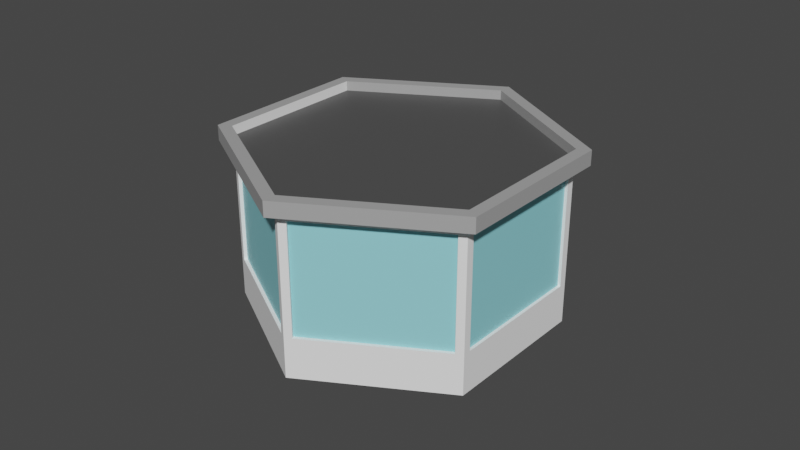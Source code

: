 # Source: Base.blend  (saved by Blender 3.6.11; exported with 4.5.12 LTS)
import bpy
from mathutils import Matrix  # noqa: F401  (used for matrix-valued properties, if any)

bpy.ops.wm.read_factory_settings(use_empty=True)
scene = bpy.context.scene
scene.name = 'Scene'

# ---- collections
col_collection = bpy.data.collections.new('Collection'); scene.collection.children.link(col_collection)
col_cutters = bpy.data.collections.new('Cutters'); scene.collection.children.link(col_cutters)

# ---- materials (node trees are filled in below, after node groups)
mat_material_001 = bpy.data.materials.new('Material.001')
mat_material_001.use_transparent_shadow = False
mat_material_002 = bpy.data.materials.new('Material.002')
mat_material_002.use_transparent_shadow = False
mat_material_003 = bpy.data.materials.new('Material.003')
mat_material_003.use_transparent_shadow = False
mat_material_004 = bpy.data.materials.new('Material.004')
mat_material_004.use_transparent_shadow = False

# ---- node groups
ng_auto_smooth = bpy.data.node_groups.new('Auto Smooth', 'GeometryNodeTree')
_s = ng_auto_smooth.interface.new_socket(name='Geometry', in_out='OUTPUT', socket_type='NodeSocketGeometry')
_s = ng_auto_smooth.interface.new_socket(name='Geometry', in_out='INPUT', socket_type='NodeSocketGeometry')
_s = ng_auto_smooth.interface.new_socket(name='Angle', in_out='INPUT', socket_type='NodeSocketFloat')
_s.subtype = 'ANGLE'
_s.min_value = 0.0
_s.max_value = 3.142
ng_auto_smooth.is_modifier = True
_N = ng_auto_smooth.nodes; _L = ng_auto_smooth.links
n0 = _N.new('NodeGroupOutput'); n0.name = 'Group Output'; n0.location = (480, -100)
n1 = _N.new('NodeGroupInput'); n1.name = 'Group Input'; n1.location = (-420, -300)
n2 = _N.new('NodeGroupInput'); n2.name = 'Group Input.001'; n2.location = (-60, -100)
n3 = _N.new('GeometryNodeSetShadeSmooth'); n3.name = 'Set Shade Smooth'; n3.location = (120, -100)
n3.domain = 'EDGE'
n4 = _N.new('GeometryNodeSetShadeSmooth'); n4.name = 'Set Shade Smooth.001'; n4.location = (300, -100)
n5 = _N.new('GeometryNodeInputMeshEdgeAngle'); n5.name = 'Edge Angle'; n5.location = (-420, -220)
n6 = _N.new('GeometryNodeInputEdgeSmooth'); n6.name = 'Is Edge Smooth'; n6.location = (-60, -160)
n7 = _N.new('GeometryNodeInputShadeSmooth'); n7.name = 'Is Face Smooth'; n7.location = (-240, -340)
n8 = _N.new('FunctionNodeBooleanMath'); n8.name = 'Boolean Math'; n8.location = (-60, -220)
n9 = _N.new('FunctionNodeCompare'); n9.name = 'Compare'; n9.location = (-240, -180)
n9.operation = 'LESS_EQUAL'
_L.new(n5.outputs[0], n9.inputs[0])
_L.new(n4.outputs[0], n0.inputs[0])
_L.new(n1.outputs[1], n9.inputs[1])
_L.new(n9.outputs[0], n8.inputs[0])
_L.new(n7.outputs[0], n8.inputs[1])
_L.new(n2.outputs[0], n3.inputs[0])
_L.new(n6.outputs[0], n3.inputs[1])
_L.new(n3.outputs[0], n4.inputs[0])
_L.new(n8.outputs[0], n3.inputs[2])
n0.is_active_output = True

# ---- material node trees
mat_material_001.use_nodes = True; mat_material_001.node_tree.nodes.clear()
_N = mat_material_001.node_tree.nodes; _L = mat_material_001.node_tree.links
n0 = _N.new('ShaderNodeBsdfPrincipled'); n0.name = 'Principled BSDF'; n0.location = (10, 300)
n0.distribution = 'GGX'
n0.subsurface_method = 'RANDOM_WALK_SKIN'
n0.inputs[0].default_value = (1.0, 1.0, 1.0, 1.0)
n0.inputs[3].default_value = 1.45
n0.inputs[27].default_value = (0.0, 0.0, 0.0, 1.0)
n0.inputs[28].default_value = 1.0
n1 = _N.new('ShaderNodeOutputMaterial'); n1.name = 'Material Output'; n1.location = (300, 300)
_L.new(n0.outputs[0], n1.inputs[0])
n1.is_active_output = True
mat_material_002.use_nodes = True; mat_material_002.node_tree.nodes.clear()
_N = mat_material_002.node_tree.nodes; _L = mat_material_002.node_tree.links
n0 = _N.new('ShaderNodeBsdfPrincipled'); n0.name = 'Principled BSDF'; n0.location = (10, 300)
n0.distribution = 'GGX'
n0.subsurface_method = 'RANDOM_WALK_SKIN'
n0.inputs[0].default_value = (0.2935, 0.7325, 0.8, 1.0)
n0.inputs[3].default_value = 1.45
n0.inputs[27].default_value = (0.0, 0.0, 0.0, 1.0)
n0.inputs[28].default_value = 1.0
n1 = _N.new('ShaderNodeOutputMaterial'); n1.name = 'Material Output'; n1.location = (300, 300)
_L.new(n0.outputs[0], n1.inputs[0])
n1.is_active_output = True
mat_material_003.use_nodes = True; mat_material_003.node_tree.nodes.clear()
_N = mat_material_003.node_tree.nodes; _L = mat_material_003.node_tree.links
n0 = _N.new('ShaderNodeBsdfPrincipled'); n0.name = 'Principled BSDF'; n0.location = (10, 300)
n0.distribution = 'GGX'
n0.subsurface_method = 'RANDOM_WALK_SKIN'
n0.inputs[0].default_value = (0.3844, 0.3844, 0.3844, 1.0)
n0.inputs[3].default_value = 1.45
n0.inputs[27].default_value = (0.0, 0.0, 0.0, 1.0)
n0.inputs[28].default_value = 1.0
n1 = _N.new('ShaderNodeOutputMaterial'); n1.name = 'Material Output'; n1.location = (300, 300)
_L.new(n0.outputs[0], n1.inputs[0])
n1.is_active_output = True
mat_material_004.use_nodes = True; mat_material_004.node_tree.nodes.clear()
_N = mat_material_004.node_tree.nodes; _L = mat_material_004.node_tree.links
n0 = _N.new('ShaderNodeBsdfPrincipled'); n0.name = 'Principled BSDF'; n0.location = (10, 300)
n0.distribution = 'GGX'
n0.subsurface_method = 'RANDOM_WALK_SKIN'
n0.inputs[0].default_value = (0.07658, 0.07658, 0.07658, 1.0)
n0.inputs[3].default_value = 1.45
n0.inputs[27].default_value = (0.0, 0.0, 0.0, 1.0)
n0.inputs[28].default_value = 1.0
n1 = _N.new('ShaderNodeOutputMaterial'); n1.name = 'Material Output'; n1.location = (300, 300)
_L.new(n0.outputs[0], n1.inputs[0])
n1.is_active_output = True

# ---- world
world_world = bpy.data.worlds.new('World'); scene.world = world_world
world_world.use_nodes = True; world_world.node_tree.nodes.clear()
_N = world_world.node_tree.nodes; _L = world_world.node_tree.links
n0 = _N.new('ShaderNodeOutputWorld'); n0.name = 'World Output'; n0.location = (300, 300)
n1 = _N.new('ShaderNodeBackground'); n1.name = 'Background'; n1.location = (10, 300)
n1.inputs[0].default_value = (0.05088, 0.05088, 0.05088, 1.0)
_L.new(n1.outputs[0], n0.inputs[0])
n0.is_active_output = True
world_world.color = (0.05088, 0.05088, 0.05088)
world_world.use_sun_shadow = False
world_world.sun_shadow_jitter_overblur = 0.0

# ---- meshes
me_cylinder_001 = bpy.data.meshes.new('Cylinder.001')
me_cylinder_001.from_pydata([(0.1781, 0.6084, -0.2245), (0.1781, 0.6084, -0.2889), (0.4379, 0.4584, -0.2245), (0.4379, 0.4584, -0.2889), (0.2102, 0.6642, -0.2245), (0.2102, 0.6642, -0.2889), (0.4701, 0.5142, -0.2245), (0.4701, 0.5142, -0.2889), (0.5021, 0.5697, -0.2889), (0.5021, 0.5697, -0.2245), (0.2423, 0.7197, -0.2245), (0.2423, 0.7197, -0.2889), (0.5336, 0.6243, -0.2889), (0.5336, 0.6243, -0.2245), (0.2738, 0.7743, -0.2245), (0.2738, 0.7743, -0.2889), (0.4701, 0.5142, -0.3489), (0.2102, 0.6642, -0.3489), (0.5021, 0.5697, -0.3489), (0.2423, 0.7197, -0.3489), (0.5336, 0.6243, -0.3489), (0.2738, 0.7743, -0.3489), (0.5021, 0.5697, -0.4089), (0.2423, 0.7197, -0.4089), (0.5336, 0.6243, -0.4089), (0.2738, 0.7743, -0.4089), (0.5336, 0.6243, -0.4689), (0.2738, 0.7743, -0.4689), (0.4379, 0.4584, 0.1894), (0.1781, 0.6084, 0.1894), (0.4701, 0.5142, 0.1894), (0.2102, 0.6642, 0.1894), (0.5021, 0.5697, 0.1894), (0.2423, 0.7197, 0.1894), (0.5336, 0.6243, 0.1894), (0.2738, 0.7743, 0.1894), (0.0, 1.0, -0.5203), (0.0, 1.0, 0.5203), (0.866, 0.5, -0.5203), (0.866, 0.5, 0.5203), (0.866, -0.5, -0.5203), (0.866, -0.5, 0.5203), (0.0, -1.0, -0.5203), (0.0, -1.0, 0.5203), (-0.866, -0.5, -0.5203), (-0.866, -0.5, 0.5203), (-0.866, 0.5, -0.5203), (-0.866, 0.5, 0.5203), (0.9462, 0.5463, 0.5203), (0.0, 1.093, 0.5203), (0.9462, -0.5463, 0.5203), (0.0, -1.093, 0.5203), (-0.9462, -0.5463, 0.5203), (-0.9462, 0.5463, 0.5203), (0.9462, 0.5463, 0.617), (1.857e-09, 1.093, 0.617), (0.9462, -0.5463, 0.617), (1.857e-09, -1.093, 0.617), (-0.9462, -0.5463, 0.617), (-0.9462, 0.5463, 0.617), (0.8705, 0.5026, 0.617), (1.708e-09, 1.005, 0.617), (0.8705, -0.5026, 0.617), (1.708e-09, -1.005, 0.617), (-0.8705, -0.5026, 0.617), (-0.8705, 0.5026, 0.617), (0.8705, 0.5026, 0.5545), (2.896e-10, 1.005, 0.5545), (0.8705, -0.5026, 0.5545), (2.896e-10, -1.005, 0.5545), (-0.8705, -0.5026, 0.5545), (-0.8705, 0.5026, 0.5545), (0.866, 0.45, 0.4683), (0.866, 0.45, -0.255), (0.866, -0.45, -0.255), (0.866, -0.45, 0.4683), (-0.866, -0.45, 0.4683), (-0.866, -0.45, -0.255), (-0.866, 0.45, -0.255), (-0.866, 0.45, 0.4683), (0.8444, 0.45, 0.4683), (0.8444, 0.45, -0.255), (0.8444, -0.45, -0.255), (0.8444, -0.45, 0.4683), (-0.8444, -0.45, 0.4683), (-0.8444, -0.45, -0.255), (-0.8444, 0.45, -0.255), (-0.8444, 0.45, 0.4683), (-0.0433, 0.975, -0.255), (-0.0433, 0.975, 0.4683), (0.8227, -0.525, 0.4683), (0.8227, -0.525, -0.255), (0.0433, -0.975, -0.255), (0.0433, -0.975, 0.4683), (-0.8227, 0.525, 0.4683), (-0.8227, 0.525, -0.255), (-0.03248, 0.9563, -0.255), (-0.03248, 0.9563, 0.4683), (0.8119, -0.5063, 0.4683), (0.8119, -0.5063, -0.255), (0.03248, -0.9563, -0.255), (0.03248, -0.9563, 0.4683), (-0.8119, 0.5063, 0.4683), (-0.8119, 0.5063, -0.255), (-0.0433, -0.975, 0.4683), (-0.0433, -0.975, -0.255), (-0.8227, -0.525, -0.255), (-0.8227, -0.525, 0.4683), (-0.03384, -0.9586, 0.4683), (-0.03384, -0.9586, -0.255), (-0.8133, -0.5086, -0.255), (-0.8133, -0.5086, 0.4683), (0.2946, 0.8102, 0.1894), (0.2883, 0.8335, 0.206), (0.2946, 0.8102, -0.2245), (0.2883, 0.8335, -0.2245), (0.2883, 0.8335, 0.196), (0.2946, 0.8102, 0.1793), (0.5781, 0.6662, 0.206), (0.5544, 0.6602, 0.1894), (0.5781, 0.6662, -0.2245), (0.5544, 0.6602, -0.2245), (0.5777, 0.6665, -0.2889), (0.5544, 0.6602, -0.2889), (0.2883, 0.8335, -0.2889), (0.2946, 0.8102, -0.2889), (0.2883, 0.8335, -0.3489), (0.2946, 0.8102, -0.3489), (0.5544, 0.6602, -0.4689), (0.5629, 0.675, -0.4689), (0.5777, 0.6665, -0.4089), (0.5544, 0.6602, -0.4089), (0.3031, 0.825, -0.4689), (0.2946, 0.8102, -0.4689), (0.5777, 0.6665, -0.3489), (0.5544, 0.6602, -0.3489), (0.2883, 0.8335, -0.4089), (0.2946, 0.8102, -0.4089), (0.4061, 0.4034, -0.2245), (0.1463, 0.5534, -0.2245), (0.4061, 0.4034, 0.1894), (0.1463, 0.5534, 0.1894)], [], [(0, 2, 3, 1), (2, 6, 7, 3), (8, 18, 16, 7), (4, 0, 1, 5), (14, 35, 33, 10), (7, 5, 1, 3), (9, 13, 12, 8), (6, 9, 8, 7), (5, 11, 10, 4), (13, 121, 123, 12), (13, 34, 119, 121), (11, 15, 14, 10), (10, 33, 31, 4), (7, 16, 17, 5), (36, 37, 116, 115, 124, 126, 136, 132, 129, 130, 134, 122, 120, 118, 39, 38), (135, 20, 12, 123), (16, 18, 19, 17), (20, 24, 22, 18), (12, 20, 18, 8), (21, 25, 137, 127), (11, 19, 21, 15), (5, 17, 19, 11), (22, 24, 25, 23), (18, 22, 23, 19), (128, 26, 24, 131), (19, 23, 25, 21), (131, 24, 20, 135), (24, 26, 27, 25), (4, 31, 29, 0), (2, 0, 139, 138), (2, 28, 30, 6), (6, 30, 32, 9), (9, 32, 34, 13), (15, 125, 114, 14), (47, 46, 78, 79), (47, 37, 89, 94), (45, 44, 106, 107), (43, 41, 50, 51), (41, 40, 74, 75), (41, 43, 93, 90), (36, 38, 40, 42, 44, 46), (50, 48, 54, 56), (37, 47, 53, 49), (45, 43, 51, 52), (41, 39, 48, 50), (47, 45, 52, 53), (39, 37, 49, 48), (54, 55, 61, 60), (53, 52, 58, 59), (51, 50, 56, 57), (48, 49, 55, 54), (49, 53, 59, 55), (52, 51, 57, 58), (65, 64, 70, 71), (55, 59, 65, 61), (58, 57, 63, 64), (56, 54, 60, 62), (59, 58, 64, 65), (57, 56, 62, 63), (66, 67, 71, 70, 69, 68), (63, 62, 68, 69), (60, 61, 67, 66), (61, 65, 71, 67), (64, 63, 69, 70), (62, 60, 66, 68), (72, 75, 83, 80), (77, 76, 84, 85), (40, 38, 73, 74), (46, 44, 77, 78), (39, 41, 75, 72), (45, 47, 79, 76), (38, 39, 72, 73), (44, 45, 76, 77), (81, 80, 83, 82), (85, 84, 87, 86), (73, 72, 80, 81), (79, 78, 86, 87), (78, 77, 85, 86), (75, 74, 82, 83), (74, 73, 81, 82), (76, 79, 87, 84), (94, 89, 97, 102), (89, 88, 96, 97), (40, 41, 90, 91), (46, 47, 94, 95), (37, 36, 88, 89), (43, 42, 92, 93), (42, 40, 91, 92), (36, 46, 95, 88), (99, 98, 101, 100), (103, 102, 97, 96), (95, 94, 102, 103), (90, 93, 101, 98), (91, 90, 98, 99), (88, 95, 103, 96), (93, 92, 100, 101), (92, 91, 99, 100), (104, 107, 111, 108), (44, 42, 105, 106), (43, 45, 107, 104), (42, 43, 104, 105), (109, 108, 111, 110), (105, 104, 108, 109), (107, 106, 110, 111), (106, 105, 109, 110), (26, 128, 129, 132, 133, 27), (112, 35, 14, 114, 117), (15, 21, 127, 125), (30, 28, 29, 31, 33, 35, 112, 119, 34, 32), (25, 27, 133, 137), (119, 112, 113, 118), (117, 114, 115, 116), (112, 117, 116, 113), (118, 120, 121, 119), (123, 121, 120, 122), (114, 125, 124, 115), (126, 124, 125, 127), (130, 129, 128, 131), (135, 123, 122, 134), (131, 135, 134, 130), (136, 126, 127, 137), (132, 136, 137, 133), (39, 118, 113, 116, 37), (139, 141, 140, 138), (29, 28, 140, 141), (28, 2, 138, 140), (0, 29, 141, 139)])
me_cylinder_001.polygons.foreach_set('use_smooth', [True] * 127)
me_cylinder_001.polygons.foreach_set('material_index', [3, 0, 0, 0, 0, 3, 0, 0, 0, 0, 0, 0, 0, 3, 0, 0, 3, 0, 0, 0, 0, 0, 0, 3, 0, 0, 0, 3, 0, 3, 0, 0, 0, 0, 0, 0, 0, 0, 0, 0, 0, 2, 0, 0, 0, 0, 0, 2, 2, 2, 2, 2, 2, 2, 2, 2, 2, 2, 2, 3, 2, 0, 2, 2, 2, 0, 0, 0, 0, 0, 0, 0, 0, 1, 1, 0, 0, 0, 0, 0, 0, 0, 0, 0, 0, 0, 0, 0, 0, 1, 1, 0, 0, 0, 0, 0, 0, 0, 0, 0, 0, 1, 0, 0, 0, 3, 0, 0, 0, 0, 3, 3, 3, 3, 3, 3, 3, 3, 3, 3, 3, 3, 0, 3, 0, 0, 0])
_k = set([(0, 1), (0, 29), (1, 3), (1, 5), (2, 3), (2, 28), (3, 7), (5, 7), (5, 17), (7, 16), (16, 17), (16, 18), (17, 19), (18, 19), (18, 22), (19, 23), (22, 23), (22, 24), (23, 25), (24, 25), (24, 26), (25, 27), (26, 27), (26, 128), (27, 133), (28, 29), (28, 30), (29, 31), (30, 32), (31, 33), (32, 34), (33, 35), (34, 119), (35, 112), (36, 37), (36, 38), (36, 46), (37, 39), (37, 47), (38, 39), (38, 40), (39, 41), (40, 41), (40, 42), (41, 43), (42, 43), (42, 44), (43, 45), (44, 45), (44, 46), (45, 47), (46, 47), (48, 49), (48, 50), (48, 54), (49, 53), (49, 55), (50, 51), (50, 56), (51, 52), (51, 57), (52, 53), (52, 58), (53, 59), (54, 55), (54, 56), (55, 59), (56, 57), (57, 58), (58, 59), (60, 61), (60, 62), (60, 66), (61, 65), (61, 67), (62, 63), (62, 68), (63, 64), (63, 69), (64, 65), (64, 70), (65, 71), (66, 67), (66, 68), (67, 71), (68, 69), (69, 70), (70, 71), (72, 73), (72, 75), (72, 80), (73, 74), (73, 81), (74, 75), (74, 82), (75, 83), (76, 77), (76, 79), (76, 84), (77, 78), (77, 85), (78, 79), (78, 86), (79, 87), (80, 81), (80, 83), (81, 82), (82, 83), (84, 85), (84, 87), (85, 86), (86, 87), (88, 89), (88, 95), (88, 96), (89, 94), (89, 97), (90, 91), (90, 93), (90, 98), (91, 92), (91, 99), (92, 93), (92, 100), (93, 101), (94, 95), (94, 102), (95, 103), (96, 97), (96, 103), (97, 102), (98, 99), (98, 101), (99, 100), (100, 101), (102, 103), (104, 105), (104, 107), (104, 108), (105, 106), (105, 109), (106, 107), (106, 110), (107, 111), (108, 109), (108, 111), (109, 110), (110, 111), (112, 117), (112, 119), (113, 116), (113, 118), (114, 117), (114, 125), (115, 116), (115, 124), (118, 120), (119, 121), (120, 122), (121, 123), (122, 134), (123, 135), (124, 126), (125, 127), (126, 136), (127, 137), (128, 129), (128, 131), (129, 130), (129, 132), (130, 134), (131, 135), (132, 133), (132, 136), (133, 137), (138, 140), (139, 141), (140, 141)])
me_cylinder_001.attributes.new('sharp_edge', 'BOOLEAN', 'EDGE').data.foreach_set('value', [ (min(e.vertices), max(e.vertices)) in _k for e in me_cylinder_001.edges])
_k = {(0, 1): 1.0, (1, 3): 1.0, (2, 3): 1.0, (3, 7): 1.0, (29, 31): 1.0, (5, 7): 1.0, (1, 5): 1.0, (28, 30): 1.0, (28, 29): 1.0, (16, 17): 1.0, (18, 19): 1.0, (17, 19): 1.0, (16, 18): 1.0, (5, 17): 1.0, (7, 16): 1.0, (22, 23): 1.0, (24, 25): 1.0, (22, 24): 1.0, (23, 25): 1.0, (18, 22): 1.0, (19, 23): 1.0, (26, 27): 1.0, (24, 26): 1.0, (25, 27): 1.0, (30, 32): 1.0, (31, 33): 1.0, (32, 34): 1.0, (33, 35): 1.0, (0, 29): 1.0, (2, 28): 1.0, (36, 38): 1.0, (37, 39): 1.0, (36, 37): 1.0, (38, 39): 1.0, (38, 40): 1.0, (39, 41): 1.0, (40, 41): 1.0, (40, 42): 1.0, (41, 43): 1.0, (42, 43): 1.0, (42, 44): 1.0, (43, 45): 1.0, (44, 45): 1.0, (44, 46): 1.0, (45, 47): 1.0, (46, 47): 1.0, (36, 46): 1.0, (37, 47): 1.0, (48, 49): 1.0, (48, 50): 1.0, (50, 51): 1.0, (51, 52): 1.0, (52, 53): 1.0, (49, 53): 1.0, (54, 55): 1.0, (54, 56): 1.0, (56, 57): 1.0, (57, 58): 1.0, (58, 59): 1.0, (55, 59): 1.0, (48, 54): 1.0, (50, 56): 1.0, (52, 58): 1.0, (53, 59): 1.0, (51, 57): 1.0, (49, 55): 1.0, (60, 61): 1.0, (60, 62): 1.0, (62, 63): 1.0, (63, 64): 1.0, (64, 65): 1.0, (61, 65): 1.0, (66, 67): 1.0, (66, 68): 1.0, (68, 69): 1.0, (69, 70): 1.0, (70, 71): 1.0, (67, 71): 1.0, (64, 70): 1.0, (65, 71): 1.0, (62, 68): 1.0, (63, 69): 1.0, (61, 67): 1.0, (60, 66): 1.0, (72, 73): 1.0, (73, 74): 1.0, (72, 75): 1.0, (74, 75): 1.0, (76, 77): 1.0, (77, 78): 1.0, (76, 79): 1.0, (78, 79): 1.0, (80, 81): 1.0, (81, 82): 1.0, (80, 83): 1.0, (82, 83): 1.0, (84, 85): 1.0, (85, 86): 1.0, (84, 87): 1.0, (86, 87): 1.0, (76, 84): 1.0, (77, 85): 1.0, (75, 83): 1.0, (72, 80): 1.0, (73, 81): 1.0, (78, 86): 1.0, (79, 87): 1.0, (74, 82): 1.0, (88, 89): 1.0, (90, 91): 1.0, (91, 92): 1.0, (90, 93): 1.0, (92, 93): 1.0, (94, 95): 1.0, (88, 95): 1.0, (89, 94): 1.0, (96, 97): 1.0, (98, 99): 1.0, (99, 100): 1.0, (98, 101): 1.0, (100, 101): 1.0, (102, 103): 1.0, (96, 103): 1.0, (97, 102): 1.0, (88, 96): 1.0, (89, 97): 1.0, (94, 102): 1.0, (95, 103): 1.0, (93, 101): 1.0, (90, 98): 1.0, (91, 99): 1.0, (92, 100): 1.0, (104, 105): 1.0, (105, 106): 1.0, (104, 107): 1.0, (106, 107): 1.0, (108, 109): 1.0, (109, 110): 1.0, (108, 111): 1.0, (110, 111): 1.0, (107, 111): 1.0, (104, 108): 1.0, (105, 109): 1.0, (106, 110): 1.0, (112, 119): 1.0, (113, 118): 1.0, (114, 117): 1.0, (115, 116): 1.0, (112, 117): 1.0, (113, 116): 1.0, (118, 120): 1.0, (119, 121): 1.0, (121, 123): 1.0, (120, 122): 1.0, (114, 125): 1.0, (115, 124): 1.0, (124, 126): 1.0, (125, 127): 1.0, (129, 130): 1.0, (128, 129): 1.0, (128, 131): 1.0, (123, 135): 1.0, (122, 134): 1.0, (131, 135): 1.0, (130, 134): 1.0, (126, 136): 1.0, (127, 137): 1.0, (132, 133): 1.0, (132, 136): 1.0, (133, 137): 1.0, (35, 112): 1.0, (34, 119): 1.0, (129, 132): 1.0, (26, 128): 1.0, (27, 133): 1.0, (140, 141): 1.0, (139, 141): 1.0, (138, 140): 1.0}
me_cylinder_001.attributes.new('crease_edge', 'FLOAT', 'EDGE').data.foreach_set('value', [_k.get((min(e.vertices), max(e.vertices)), 0.0) for e in me_cylinder_001.edges])
_uv = me_cylinder_001.uv_layers.new(name='UVMap')
_uv.uv.foreach_set('vector', [0.375, 0.0, 0.375, 0.25, 0.625, 0.25, 0.625, 0.0, 0.375, 0.25, 0.375, 0.5, 0.625, 0.5, 0.625, 0.25, 0.625, 0.5, 0.625, 0.5, 0.625, 0.5, 0.625, 0.5, 0.375, 0.75, 0.375, 1.0, 0.625, 1.0, 0.625, 0.75, 0.375, 0.75, 0.375, 0.75, 0.375, 0.75, 0.375, 0.75, 0.625, 0.5, 0.625, 0.75, 0.875, 0.75, 0.875, 0.5, 0.375, 0.5, 0.375, 0.5, 0.625, 0.5, 0.625, 0.5, 0.375, 0.5, 0.375, 0.5, 0.625, 0.5, 0.625, 0.5, 0.625, 0.75, 0.625, 0.75, 0.375, 0.75, 0.375, 0.75, 0.375, 0.5, 0.375, 0.5, 0.625, 0.5, 0.625, 0.5, 0.375, 0.5, 0.375, 0.5, 0.375, 0.5, 0.375, 0.5, 0.625, 0.75, 0.625, 0.75, 0.375, 0.75, 0.375, 0.75, 0.375, 0.75, 0.375, 0.75, 0.375, 0.75, 0.375, 0.75, 0.625, 0.5, 0.625, 0.5, 0.625, 0.75, 0.625, 0.75, 1.0, 0.5, 1.0, 1.0, 0.9445, 0.8441, 0.9445, 0.6421, 0.9445, 0.6112, 0.9445, 0.5824, 0.9445, 0.5536, 0.9417, 0.5247, 0.8917, 0.5247, 0.8888, 0.5536, 0.8888, 0.5824, 0.8888, 0.6112, 0.8887, 0.6421, 0.8887, 0.849, 0.8333, 1.0, 0.8333, 0.5, 0.625, 0.5, 0.625, 0.5, 0.625, 0.5, 0.625, 0.5, 0.625, 0.5, 0.625, 0.5, 0.625, 0.75, 0.625, 0.75, 0.625, 0.5, 0.625, 0.5, 0.625, 0.5, 0.625, 0.5, 0.625, 0.5, 0.625, 0.5, 0.625, 0.5, 0.625, 0.5, 0.625, 0.75, 0.625, 0.75, 0.625, 0.75, 0.625, 0.75, 0.625, 0.75, 0.625, 0.75, 0.625, 0.75, 0.625, 0.75, 0.625, 0.75, 0.625, 0.75, 0.625, 0.75, 0.625, 0.75, 0.625, 0.5, 0.625, 0.5, 0.625, 0.75, 0.625, 0.75, 0.625, 0.5, 0.625, 0.5, 0.625, 0.75, 0.625, 0.75, 0.625, 0.5, 0.625, 0.5, 0.625, 0.5, 0.625, 0.5, 0.625, 0.75, 0.625, 0.75, 0.625, 0.75, 0.625, 0.75, 0.625, 0.5, 0.625, 0.5, 0.625, 0.5, 0.625, 0.5, 0.625, 0.5, 0.625, 0.5, 0.625, 0.75, 0.625, 0.75, 0.375, 0.75, 0.375, 0.75, 0.375, 1.0, 0.375, 1.0, 0.375, 0.25, 0.375, 0.0, 0.375, 0.0, 0.375, 0.25, 0.375, 0.25, 0.375, 0.25, 0.375, 0.5, 0.375, 0.5, 0.375, 0.5, 0.375, 0.5, 0.375, 0.5, 0.375, 0.5, 0.375, 0.5, 0.375, 0.5, 0.375, 0.5, 0.375, 0.5, 0.625, 0.75, 0.625, 0.75, 0.375, 0.75, 0.375, 0.75, 0.1667, 1.0, 0.1667, 0.5, 0.1667, 0.5, 0.1667, 1.0, 0.1667, 1.0, -8.941e-08, 1.0, -8.941e-08, 1.0, 0.1667, 1.0, 0.3333, 1.0, 0.3333, 0.5, 0.3333, 0.5, 0.3333, 1.0, 0.5, 1.0, 0.6667, 1.0, 0.6667, 1.0, 0.5, 1.0, 0.6667, 1.0, 0.6667, 0.5, 0.6667, 0.5, 0.6667, 1.0, 0.6667, 1.0, 0.5, 1.0, 0.5, 1.0, 0.6667, 1.0, 0.75, 0.49, 0.9578, 0.37, 0.9578, 0.13, 0.75, 0.01, 0.5422, 0.13, 0.5422, 0.37, 0.6667, 1.0, 0.8333, 1.0, 0.8333, 1.0, 0.6667, 1.0, -8.941e-08, 1.0, 0.1667, 1.0, 0.1667, 1.0, -8.941e-08, 1.0, 0.3333, 1.0, 0.5, 1.0, 0.5, 1.0, 0.3333, 1.0, 0.6667, 1.0, 0.8333, 1.0, 0.8333, 1.0, 0.6667, 1.0, 0.1667, 1.0, 0.3333, 1.0, 0.3333, 1.0, 0.1667, 1.0, 0.8333, 1.0, 1.0, 1.0, 1.0, 1.0, 0.8333, 1.0, 0.8333, 1.0, 1.0, 1.0, 1.0, 1.0, 0.8333, 1.0, 0.1667, 1.0, 0.3333, 1.0, 0.3333, 1.0, 0.1667, 1.0, 0.5, 1.0, 0.6667, 1.0, 0.6667, 1.0, 0.5, 1.0, 0.8333, 1.0, 1.0, 1.0, 1.0, 1.0, 0.8333, 1.0, -8.941e-08, 1.0, 0.1667, 1.0, 0.1667, 1.0, -8.941e-08, 1.0, 0.3333, 1.0, 0.5, 1.0, 0.5, 1.0, 0.3333, 1.0, 0.1667, 1.0, 0.3333, 1.0, 0.3333, 1.0, 0.1667, 1.0, -8.941e-08, 1.0, 0.1667, 1.0, 0.1667, 1.0, -8.941e-08, 1.0, 0.3333, 1.0, 0.5, 1.0, 0.5, 1.0, 0.3333, 1.0, 0.6667, 1.0, 0.8333, 1.0, 0.8333, 1.0, 0.6667, 1.0, 0.1667, 1.0, 0.3333, 1.0, 0.3333, 1.0, 0.1667, 1.0, 0.5, 1.0, 0.6667, 1.0, 0.6667, 1.0, 0.5, 1.0, 0.4578, 0.37, 0.25, 0.49, 0.04215, 0.37, 0.04215, 0.13, 0.25, 0.01, 0.4578, 0.13, 0.5, 1.0, 0.6667, 1.0, 0.6667, 1.0, 0.5, 1.0, 0.8333, 1.0, 1.0, 1.0, 1.0, 1.0, 0.8333, 1.0, -8.941e-08, 1.0, 0.1667, 1.0, 0.1667, 1.0, -8.941e-08, 1.0, 0.3333, 1.0, 0.5, 1.0, 0.5, 1.0, 0.3333, 1.0, 0.6667, 1.0, 0.8333, 1.0, 0.8333, 1.0, 0.6667, 1.0, 0.8333, 1.0, 0.6667, 1.0, 0.6667, 1.0, 0.8333, 1.0, 0.3333, 0.5, 0.3333, 1.0, 0.3333, 1.0, 0.3333, 0.5, 0.9578, 0.13, 0.9578, 0.37, 0.9578, 0.37, 0.9578, 0.13, 0.5422, 0.37, 0.5422, 0.13, 0.5422, 0.13, 0.5422, 0.37, 0.8333, 1.0, 0.6667, 1.0, 0.6667, 1.0, 0.8333, 1.0, 0.3333, 1.0, 0.1667, 1.0, 0.1667, 1.0, 0.3333, 1.0, 0.8333, 0.5, 0.8333, 1.0, 0.8333, 1.0, 0.8333, 0.5, 0.3333, 0.5, 0.3333, 1.0, 0.3333, 1.0, 0.3333, 0.5, 0.8333, 0.5, 0.8333, 1.0, 0.6667, 1.0, 0.6667, 0.5, 0.3333, 0.5, 0.3333, 1.0, 0.1667, 1.0, 0.1667, 0.5, 0.8333, 0.5, 0.8333, 1.0, 0.8333, 1.0, 0.8333, 0.5, 0.1667, 1.0, 0.1667, 0.5, 0.1667, 0.5, 0.1667, 1.0, 0.5422, 0.37, 0.5422, 0.13, 0.5422, 0.13, 0.5422, 0.37, 0.6667, 1.0, 0.6667, 0.5, 0.6667, 0.5, 0.6667, 1.0, 0.9578, 0.13, 0.9578, 0.37, 0.9578, 0.37, 0.9578, 0.13, 0.3333, 1.0, 0.1667, 1.0, 0.1667, 1.0, 0.3333, 1.0, 0.1667, 1.0, -8.941e-08, 1.0, -8.941e-08, 1.0, 0.1667, 1.0, 1.0, 1.0, 1.0, 0.5, 1.0, 0.5, 1.0, 1.0, 0.6667, 0.5, 0.6667, 1.0, 0.6667, 1.0, 0.6667, 0.5, 0.1667, 0.5, 0.1667, 1.0, 0.1667, 1.0, 0.1667, 0.5, 1.0, 1.0, 1.0, 0.5, 1.0, 0.5, 1.0, 1.0, 0.5, 1.0, 0.5, 0.5, 0.5, 0.5, 0.5, 1.0, 0.75, 0.01, 0.9578, 0.13, 0.9578, 0.13, 0.75, 0.01, 0.75, 0.49, 0.5422, 0.37, 0.5422, 0.37, 0.75, 0.49, 0.6667, 0.5, 0.6667, 1.0, 0.5, 1.0, 0.5, 0.5, 0.1667, 0.5, 0.1667, 1.0, -8.941e-08, 1.0, -8.941e-08, 0.5, 0.1667, 0.5, 0.1667, 1.0, 0.1667, 1.0, 0.1667, 0.5, 0.6667, 1.0, 0.5, 1.0, 0.5, 1.0, 0.6667, 1.0, 0.6667, 0.5, 0.6667, 1.0, 0.6667, 1.0, 0.6667, 0.5, 0.75, 0.49, 0.5422, 0.37, 0.5422, 0.37, 0.75, 0.49, 0.5, 1.0, 0.5, 0.5, 0.5, 0.5, 0.5, 1.0, 0.75, 0.01, 0.9578, 0.13, 0.9578, 0.13, 0.75, 0.01, 0.5, 1.0, 0.3333, 1.0, 0.3333, 1.0, 0.5, 1.0, 0.5422, 0.13, 0.75, 0.01, 0.75, 0.01, 0.5422, 0.13, 0.5, 1.0, 0.3333, 1.0, 0.3333, 1.0, 0.5, 1.0, 0.5, 0.5, 0.5, 1.0, 0.5, 1.0, 0.5, 0.5, 0.5, 0.5, 0.5, 1.0, 0.3333, 1.0, 0.3333, 0.5, 0.5, 0.5, 0.5, 1.0, 0.5, 1.0, 0.5, 0.5, 0.3333, 1.0, 0.3333, 0.5, 0.3333, 0.5, 0.3333, 1.0, 0.5422, 0.13, 0.75, 0.01, 0.75, 0.01, 0.5422, 0.13, 0.625, 0.5, 0.625, 0.5, 0.625, 0.5, 0.625, 0.75, 0.625, 0.75, 0.625, 0.75, 0.375, 0.75, 0.375, 0.75, 0.375, 0.75, 0.375, 0.75, 0.375, 0.75, 0.625, 0.75, 0.625, 0.75, 0.625, 0.75, 0.625, 0.75, 0.375, 0.5, 0.125, 0.5, 0.125, 0.75, 0.375, 0.75, 0.375, 0.75, 0.375, 0.75, 0.375, 0.75, 0.375, 0.5, 0.375, 0.5, 0.375, 0.5, 0.625, 0.75, 0.625, 0.75, 0.625, 0.75, 0.625, 0.75, 0.8917, 0.841, 0.9417, 0.841, 0.9445, 0.849, 0.8887, 0.849, 0.9417, 0.8362, 0.9417, 0.6421, 0.9445, 0.6421, 0.9445, 0.8441, 0.9417, 0.841, 0.9417, 0.8362, 0.9445, 0.8441, 0.9445, 0.849, 0.8887, 0.849, 0.8887, 0.6421, 0.8917, 0.6421, 0.8917, 0.841, 0.8917, 0.6112, 0.8917, 0.6421, 0.8887, 0.6421, 0.8888, 0.6112, 0.9417, 0.6421, 0.9417, 0.6112, 0.9445, 0.6112, 0.9445, 0.6421, 0.9445, 0.5824, 0.9445, 0.6112, 0.9417, 0.6112, 0.9417, 0.5824, 0.8888, 0.5536, 0.8917, 0.5247, 0.8917, 0.5247, 0.8917, 0.5536, 0.8917, 0.5824, 0.8917, 0.6112, 0.8888, 0.6112, 0.8888, 0.5824, 0.8917, 0.5536, 0.8917, 0.5824, 0.8888, 0.5824, 0.8888, 0.5536, 0.9445, 0.5536, 0.9445, 0.5824, 0.9417, 0.5824, 0.9417, 0.5536, 0.9417, 0.5247, 0.9445, 0.5536, 0.9417, 0.5536, 0.9417, 0.5247, 0.8333, 1.0, 0.8887, 0.849, 0.9445, 0.849, 0.9445, 0.8441, 1.0, 1.0, 0.375, 0.0, 0.375, 0.0, 0.375, 0.25, 0.375, 0.25, 0.125, 0.75, 0.125, 0.5, 0.125, 0.5, 0.125, 0.75, 0.375, 0.25, 0.375, 0.25, 0.375, 0.25, 0.375, 0.25, 0.375, 1.0, 0.375, 1.0, 0.375, 1.0, 0.375, 1.0])
me_cylinder_001.materials.append(mat_material_001)
me_cylinder_001.materials.append(mat_material_002)
me_cylinder_001.materials.append(mat_material_003)
me_cylinder_001.materials.append(mat_material_004)
me_cylinder_001.update()

# ---- objects
ob_cylinder = bpy.data.objects.new('Cylinder', me_cylinder_001)

# ---- transforms, parenting, visibility, modifiers, constraints
ob_cylinder.location = (0.0, 0.0, 0.0)
ob_cylinder.rotation_euler = (0.0, 0.0, 2.094)
_m = ob_cylinder.modifiers.new('Auto Smooth', 'NODES')
_m.node_group = ng_auto_smooth
_gi = [s.identifier for s in ng_auto_smooth.interface.items_tree if s.item_type == 'SOCKET' and s.in_out == 'INPUT']
_m[_gi[1]] = 1.047  # Angle

# ---- collection membership
col_collection.objects.link(ob_cylinder)

# ---- scene / render settings (as saved in the file)
scene.frame_start = 1; scene.frame_end = 250; scene.frame_set(1)
scene.render.engine = 'BLENDER_EEVEE_NEXT'
scene.cycles.sampling_pattern = 'TABULATED_SOBOL'
scene.view_settings.view_transform = 'Filmic'
bpy.context.view_layer.update()

# ---- added for rendering (the .blend has no active camera and no usable light): camera, sun
cam_auto = bpy.data.cameras.new('AutoCamera')
cam_auto.lens = 50.0
cam_auto.sensor_width = 36.0
cam_auto.clip_end = 1000.0
ob_auto_camera = bpy.data.objects.new('AutoCamera', cam_auto)
scene.collection.objects.link(ob_auto_camera)
ob_auto_camera.location = (3.79366, -4.55239, 3.08324)
ob_auto_camera.rotation_euler = (1.09748, -7.21219e-08, 0.694738)
scene.camera = ob_auto_camera
light_auto_sun = bpy.data.lights.new('AutoSun', 'SUN')
light_auto_sun.energy = 3.0
light_auto_sun.angle = 0.0523599
ob_auto_sun = bpy.data.objects.new('AutoSun', light_auto_sun)
scene.collection.objects.link(ob_auto_sun)
ob_auto_sun.rotation_euler = (0.872665, 0.174533, 0.523599)
bpy.context.view_layer.update()
